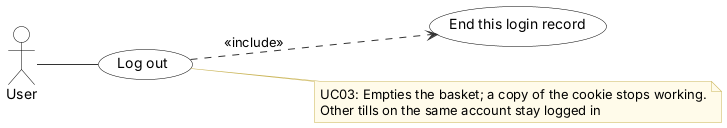

The diagram above was rendered by PlantUML. Its source (embedded in the PNG):
@startuml
' Use case UC03 Log out - Inventory & POS System v0.20.4 (report, Lecture 5; redrawn 2026-10-12)
' Edit: paste into draw.io (Arrange > Insert > Advanced > PlantUML) or planttext.com
skinparam defaultFontName Arial
skinparam shadowing false
skinparam ArrowColor #333333
skinparam rectangle {
  BackgroundColor White
  BorderColor Black
}
skinparam usecase {
  BackgroundColor White
  BorderColor Black
}
skinparam class {
  BackgroundColor White
  BorderColor Black
  HeaderBackgroundColor #E6F1EE
}
skinparam activity {
  BackgroundColor White
  BorderColor Black
}
skinparam state {
  BackgroundColor White
  BorderColor Black
}
skinparam sequence {
  ParticipantBackgroundColor White
  ParticipantBorderColor Black
  LifeLineBorderColor #888888
  ActorBorderColor Black
  ActorBackgroundColor White
}
skinparam note {
  BackgroundColor #FFFBEA
  BorderColor #C9B458
}
skinparam swimlaneWidth same
hide circle

left to right direction
actor "User" as User
usecase "Log out" as U
usecase "End this login record" as I0
U ..> I0 : <<include>>
User -- U
note right of U
  UC03: Empties the basket; a copy of the cookie stops working.
  Other tills on the same account stay logged in
end note
@enduml